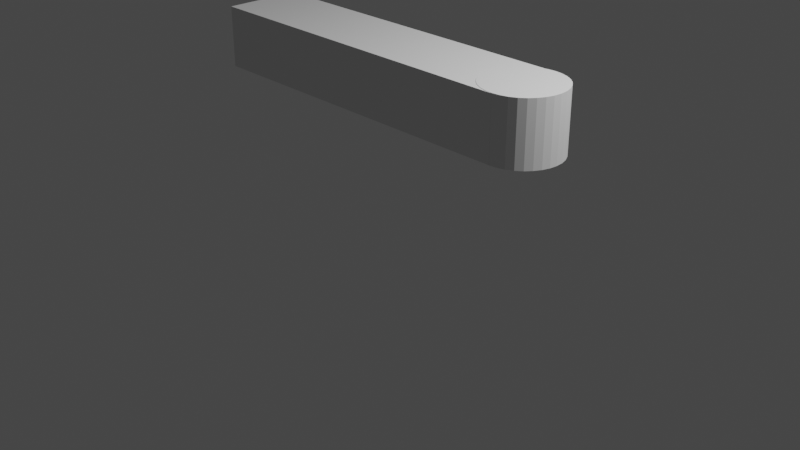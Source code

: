 # Source: assignment2_v1.0.blend  (saved by Blender 3.0.42; exported with 4.5.12 LTS)
import bpy
from mathutils import Matrix  # noqa: F401  (used for matrix-valued properties, if any)

bpy.ops.wm.read_factory_settings(use_empty=True)
scene = bpy.context.scene
scene.name = 'Scene'

# ---- collections
col_collection = bpy.data.collections.new('Collection'); scene.collection.children.link(col_collection)

# ---- world
world_world = bpy.data.worlds.new('World'); scene.world = world_world
world_world.use_nodes = True; world_world.node_tree.nodes.clear()
_N = world_world.node_tree.nodes; _L = world_world.node_tree.links
n0 = _N.new('ShaderNodeOutputWorld'); n0.name = 'World Output'; n0.location = (300, 300)
n1 = _N.new('ShaderNodeBackground'); n1.name = 'Background'; n1.location = (10, 300)
n1.inputs[0].default_value = (0.05088, 0.05088, 0.05088, 1.0)
_L.new(n1.outputs[0], n0.inputs[0])
n0.is_active_output = True
world_world.color = (0.05088, 0.05088, 0.05088)
world_world.use_sun_shadow = False
world_world.sun_shadow_jitter_overblur = 0.0

# ---- cameras
cam_camera = bpy.data.cameras.new('Camera')
cam_camera.clip_end = 100.0
cam_camera.ortho_scale = 7.314

# ---- lights
light_light = bpy.data.lights.new('Light', 'POINT')
light_light.transmission_factor = 0.0
light_light.energy = 1000.0
light_light.shadow_soft_size = 0.1
light_light.shadow_maximum_resolution = 0.006
light_light.use_absolute_resolution = True

# ---- meshes
me_plane = bpy.data.meshes.new('Plane')
me_plane.from_pydata([], [], [])
_uv = me_plane.uv_layers.new(name='UVMap')
_uv.uv.foreach_set('vector', [])
me_plane.use_remesh_fix_poles = True
me_plane.use_remesh_preserve_attributes = False
me_plane.update()
me_cube = bpy.data.meshes.new('Cube')
me_cube.from_pydata([(-1.0, -1.0, -1.0), (0.9998, 1.014, -1.005), (-1.0, -1.0, 1.0), (0.9998, 1.014, 1.01), (-1.0, 1.0, -1.0), (1.044, 0.995, -1.005), (-1.0, 1.0, 1.0), (1.044, 0.995, 1.01), (1.0, -1.0, -1.0), (1.086, 0.9378, -1.005), (1.0, -1.0, 1.0), (1.086, 0.9378, 1.01), (1.125, 0.8449, -1.005), (1.125, 0.8449, 1.01), (1.159, 0.7198, -1.005), (1.159, 0.7198, 1.01), (1.186, 0.5675, -1.005), (1.186, 0.5675, 1.01), (1.207, 0.3937, -1.005), (1.207, 0.3937, 1.01), (1.22, 0.2051, -1.005), (1.22, 0.2051, 1.01), (1.224, 0.008941, -1.005), (1.224, 0.008941, 1.01), (1.22, -0.1872, -1.005), (1.22, -0.1872, 1.01), (1.207, -0.3758, -1.005), (1.207, -0.3758, 1.01), (1.186, -0.5496, -1.005), (1.186, -0.5496, 1.01), (1.159, -0.7019, -1.005), (1.159, -0.7019, 1.01), (1.125, -0.827, -1.005), (1.125, -0.827, 1.01), (1.086, -0.9199, -1.005), (1.086, -0.9199, 1.01), (1.044, -0.9771, -1.005), (1.044, -0.9771, 1.01), (0.9998, -0.9964, -1.005), (0.9998, -0.9964, 1.01), (0.956, -0.9771, -1.005), (0.956, -0.9771, 1.01), (0.9139, -0.9199, -1.005), (0.9139, -0.9199, 1.01), (0.8751, -0.827, -1.005), (0.8751, -0.827, 1.01), (0.841, -0.7019, -1.005), (0.841, -0.7019, 1.01), (0.8131, -0.5496, -1.005), (0.8131, -0.5496, 1.01), (0.7924, -0.3758, -1.005), (0.7924, -0.3758, 1.01), (0.7796, -0.1872, -1.005), (0.7796, -0.1872, 1.01), (0.7753, 0.008941, -1.005), (0.7753, 0.008941, 1.01), (0.7796, 0.2051, -1.005), (0.7796, 0.2051, 1.01), (0.7924, 0.3937, -1.005), (0.7924, 0.3937, 1.01), (0.8131, 0.5675, -1.005), (0.8131, 0.5675, 1.01), (0.841, 0.7198, -1.005), (0.841, 0.7198, 1.01), (0.8751, 0.8449, -1.005), (0.8751, 0.8449, 1.01), (0.9139, 0.9378, -1.005), (0.9139, 0.9378, 1.01), (0.956, 0.995, -1.005), (0.956, 0.995, 1.01), (0.9674, 1.0, 1.0), (0.9674, 1.0, -1.0), (1.0, -0.9963, 1.0), (1.0, -0.9963, -1.0), (0.7753, 0.008941, -1.0), (0.7796, -0.1872, -1.0), (0.7796, 0.2051, -1.0), (0.841, -0.7019, -1.0), (0.8131, -0.5496, -1.0), (0.7924, -0.3758, -1.0), (0.7924, 0.3937, -1.0), (0.8131, 0.5675, -1.0), (0.9998, -0.9964, -1.0), (0.8751, -0.827, -1.0), (0.841, 0.7198, -1.0), (0.8751, 0.8449, -1.0), (0.9139, 0.9378, -1.0), (0.956, 0.995, -1.0), (0.956, -0.9771, -1.0), (0.9139, -0.9199, -1.0), (0.9139, 0.9378, 1.0), (0.956, 0.995, 1.0), (0.7753, 0.008941, 1.0), (0.7796, -0.1872, 1.0), (0.7796, 0.2051, 1.0), (0.8131, -0.5496, 1.0), (0.7924, -0.3758, 1.0), (0.7924, 0.3937, 1.0), (0.8131, 0.5675, 1.0), (0.8751, 0.8449, 1.0), (0.956, -0.9771, 1.0), (0.9998, -0.9964, 1.0), (0.9139, -0.9199, 1.0), (0.8751, -0.827, 1.0), (0.841, -0.7019, 1.0), (0.841, 0.7198, 1.0)], [], [(0, 2, 6, 4), (4, 6, 70, 71), (10, 8, 73, 72), (8, 10, 2, 0), (8, 0, 4, 71, 87, 86, 85, 84, 81, 80, 76, 74, 75, 79, 78, 77, 83, 89, 88, 82, 73), (91, 70, 6, 2, 10, 72, 101, 100, 102, 103, 104, 95, 96, 93, 92, 94, 97, 98, 105, 99, 90), (1, 3, 7, 5), (5, 7, 11, 9), (9, 11, 13, 12), (12, 13, 15, 14), (14, 15, 17, 16), (16, 17, 19, 18), (18, 19, 21, 20), (20, 21, 23, 22), (22, 23, 25, 24), (24, 25, 27, 26), (26, 27, 29, 28), (28, 29, 31, 30), (30, 31, 33, 32), (32, 33, 35, 34), (34, 35, 37, 36), (82, 38, 36, 37, 39, 101, 72, 73), (101, 39, 41, 100), (88, 40, 38, 82), (100, 41, 43, 102), (42, 40, 88, 89), (102, 43, 45, 103), (44, 42, 89, 83), (103, 45, 47, 104), (46, 44, 83, 77), (104, 47, 49, 95), (48, 46, 77, 78), (95, 49, 51, 96), (50, 48, 78, 79), (96, 51, 53, 93), (52, 50, 79, 75), (93, 53, 55, 92), (54, 52, 75, 74), (92, 55, 57, 94), (56, 54, 74, 76), (94, 57, 59, 97), (58, 56, 76, 80), (97, 59, 61, 98), (60, 58, 80, 81), (98, 61, 63, 105), (62, 60, 81, 84), (105, 63, 65, 99), (64, 62, 84, 85), (65, 67, 90, 99), (66, 64, 85, 86), (11, 7, 3, 69, 67, 65, 63, 61, 59, 57, 55, 53, 51, 49, 47, 45, 43, 41, 39, 37, 35, 33, 31, 29, 27, 25, 23, 21, 19, 17, 15, 13), (90, 67, 69, 91), (68, 66, 86, 87), (69, 3, 1, 68, 87, 71, 70, 91), (68, 1, 5, 9, 12, 14, 16, 18, 20, 22, 24, 26, 28, 30, 32, 34, 36, 38, 40, 42, 44, 46, 48, 50, 52, 54, 56, 58, 60, 62, 64, 66)])
_uv = me_cube.uv_layers.new(name='UVMap')
_uv.uv.foreach_set('vector', [0.375, 0.0, 0.625, 0.0, 0.625, 0.25, 0.375, 0.25, 0.375, 0.25, 0.625, 0.25, 0.625, 0.4959, 0.375, 0.4959, 0.625, 0.75, 0.375, 0.75, 0.375, 0.7495, 0.625, 0.7495, 0.375, 0.75, 0.625, 0.75, 0.625, 1.0, 0.375, 1.0, 0.375, 0.75, 0.125, 0.75, 0.125, 0.5, 0.3709, 0.5, 0.3695, 0.5006, 0.3642, 0.5078, 0.3594, 0.5194, 0.3551, 0.535, 0.3516, 0.5541, 0.349, 0.5758, 0.3474, 0.5994, 0.3469, 0.6239, 0.3474, 0.6484, 0.349, 0.672, 0.3516, 0.6937, 0.3551, 0.7127, 0.3594, 0.7284, 0.3642, 0.74, 0.3695, 0.7471, 0.375, 0.7495, 0.375, 0.7495, 0.6305, 0.5006, 0.6291, 0.5, 0.875, 0.5, 0.875, 0.75, 0.625, 0.75, 0.625, 0.7495, 0.625, 0.7495, 0.6305, 0.7471, 0.6358, 0.74, 0.6406, 0.7284, 0.6449, 0.7127, 0.6484, 0.6937, 0.651, 0.672, 0.6526, 0.6484, 0.6531, 0.6239, 0.6526, 0.5994, 0.651, 0.5758, 0.6484, 0.5541, 0.6449, 0.535, 0.6406, 0.5194, 0.6358, 0.5078, 1.0, 0.5, 1.0, 1.0, 0.9688, 1.0, 0.9688, 0.5, 0.9688, 0.5, 0.9688, 1.0, 0.9375, 1.0, 0.9375, 0.5, 0.9375, 0.5, 0.9375, 1.0, 0.9062, 1.0, 0.9062, 0.5, 0.9062, 0.5, 0.9062, 1.0, 0.875, 1.0, 0.875, 0.5, 0.875, 0.5, 0.875, 1.0, 0.8438, 1.0, 0.8438, 0.5, 0.8438, 0.5, 0.8438, 1.0, 0.8125, 1.0, 0.8125, 0.5, 0.8125, 0.5, 0.8125, 1.0, 0.7812, 1.0, 0.7812, 0.5, 0.7812, 0.5, 0.7812, 1.0, 0.75, 1.0, 0.75, 0.5, 0.75, 0.5, 0.75, 1.0, 0.7188, 1.0, 0.7188, 0.5, 0.7188, 0.5, 0.7188, 1.0, 0.6875, 1.0, 0.6875, 0.5, 0.6875, 0.5, 0.6875, 1.0, 0.6562, 1.0, 0.6562, 0.5, 0.6562, 0.5, 0.6562, 1.0, 0.625, 1.0, 0.625, 0.5, 0.625, 0.5, 0.625, 1.0, 0.5938, 1.0, 0.5938, 0.5, 0.5938, 0.5, 0.5938, 1.0, 0.5625, 1.0, 0.5625, 0.5, 0.5625, 0.5, 0.5625, 1.0, 0.5312, 1.0, 0.5312, 0.5, 0.5, 0.5013, 0.5, 0.5, 0.5312, 0.5, 0.5312, 1.0, 0.5, 1.0, 0.5, 0.9974, 0.5001, 0.9974, 0.5001, 0.5013, 0.5, 0.9974, 0.5, 1.0, 0.4688, 1.0, 0.4688, 0.9974, 0.4688, 0.5013, 0.4688, 0.5, 0.5, 0.5, 0.5, 0.5013, 0.4688, 0.9974, 0.4688, 1.0, 0.4375, 1.0, 0.4375, 0.9974, 0.4375, 0.5, 0.4688, 0.5, 0.4688, 0.5013, 0.4375, 0.5013, 0.4375, 0.9974, 0.4375, 1.0, 0.4062, 1.0, 0.4062, 0.9974, 0.4062, 0.5, 0.4375, 0.5, 0.4375, 0.5013, 0.4062, 0.5013, 0.4062, 0.9974, 0.4062, 1.0, 0.375, 1.0, 0.375, 0.9974, 0.375, 0.5, 0.4062, 0.5, 0.4062, 0.5013, 0.375, 0.5013, 0.375, 0.9974, 0.375, 1.0, 0.3438, 1.0, 0.3438, 0.9974, 0.3438, 0.5, 0.375, 0.5, 0.375, 0.5013, 0.3438, 0.5013, 0.3438, 0.9974, 0.3438, 1.0, 0.3125, 1.0, 0.3125, 0.9974, 0.3125, 0.5, 0.3438, 0.5, 0.3438, 0.5013, 0.3125, 0.5013, 0.3125, 0.9974, 0.3125, 1.0, 0.2812, 1.0, 0.2812, 0.9974, 0.2812, 0.5, 0.3125, 0.5, 0.3125, 0.5013, 0.2812, 0.5013, 0.2812, 0.9974, 0.2812, 1.0, 0.25, 1.0, 0.25, 0.9974, 0.25, 0.5, 0.2812, 0.5, 0.2812, 0.5013, 0.25, 0.5013, 0.25, 0.9974, 0.25, 1.0, 0.2188, 1.0, 0.2188, 0.9974, 0.2188, 0.5, 0.25, 0.5, 0.25, 0.5013, 0.2188, 0.5013, 0.2188, 0.9974, 0.2188, 1.0, 0.1875, 1.0, 0.1875, 0.9974, 0.1875, 0.5, 0.2188, 0.5, 0.2188, 0.5013, 0.1875, 0.5013, 0.1875, 0.9974, 0.1875, 1.0, 0.1562, 1.0, 0.1562, 0.9974, 0.1562, 0.5, 0.1875, 0.5, 0.1875, 0.5013, 0.1562, 0.5013, 0.1562, 0.9974, 0.1562, 1.0, 0.125, 1.0, 0.125, 0.9974, 0.125, 0.5, 0.1562, 0.5, 0.1562, 0.5013, 0.125, 0.5013, 0.125, 0.9974, 0.125, 1.0, 0.09375, 1.0, 0.09375, 0.9974, 0.09375, 0.5, 0.125, 0.5, 0.125, 0.5013, 0.09375, 0.5013, 0.09375, 1.0, 0.0625, 1.0, 0.0625, 0.9974, 0.09375, 0.9974, 0.0625, 0.5, 0.09375, 0.5, 0.09375, 0.5013, 0.0625, 0.5013, 0.3418, 0.4717, 0.2968, 0.4854, 0.25, 0.49, 0.2032, 0.4854, 0.1582, 0.4717, 0.1167, 0.4496, 0.08029, 0.4197, 0.05045, 0.3833, 0.02827, 0.3418, 0.01461, 0.2968, 0.01, 0.25, 0.01461, 0.2032, 0.02827, 0.1582, 0.05045, 0.1167, 0.08029, 0.08029, 0.1167, 0.05045, 0.1582, 0.02827, 0.2032, 0.01461, 0.25, 0.01, 0.2968, 0.01461, 0.3418, 0.02827, 0.3833, 0.05045, 0.4197, 0.08029, 0.4496, 0.1167, 0.4717, 0.1582, 0.4854, 0.2032, 0.49, 0.25, 0.4854, 0.2968, 0.4717, 0.3418, 0.4496, 0.3833, 0.4197, 0.4197, 0.3833, 0.4496, 0.0625, 0.9974, 0.0625, 1.0, 0.03125, 1.0, 0.03125, 0.9974, 0.03125, 0.5, 0.0625, 0.5, 0.0625, 0.5013, 0.03125, 0.5013, 0.03125, 1.0, 0.0, 1.0, 0.0, 0.5, 0.03125, 0.5, 0.03125, 0.5013, 0.0231, 0.5013, 0.0231, 0.9974, 0.03125, 0.9974, 0.7032, 0.4854, 0.75, 0.49, 0.7968, 0.4854, 0.8418, 0.4717, 0.8833, 0.4496, 0.75, 0.49, 0.7968, 0.4854, 0.8418, 0.4717, 0.8833, 0.4496, 0.9197, 0.4197, 0.9496, 0.3833, 0.9717, 0.3418, 0.9854, 0.2968, 0.99, 0.25, 0.9854, 0.2032, 0.9717, 0.1582, 0.9496, 0.1167, 0.9197, 0.08029, 0.8833, 0.05045, 0.8418, 0.02827, 0.7968, 0.01461, 0.75, 0.01, 0.7032, 0.01461, 0.6582, 0.02827, 0.6167, 0.05045, 0.5803, 0.08029, 0.5504, 0.1167, 0.5283, 0.1582, 0.5146, 0.2032, 0.51, 0.25, 0.5146, 0.2968, 0.5283, 0.3418])
me_cube.use_remesh_fix_poles = True
me_cube.use_remesh_preserve_attributes = False
me_cube.update()

# ---- objects
ob_light = bpy.data.objects.new('Light', light_light)
ob_camera = bpy.data.objects.new('Camera', cam_camera)
ob_empty = bpy.data.objects.new('Empty', None)
ob_plane = bpy.data.objects.new('Plane', me_plane)
ob_cube = bpy.data.objects.new('Cube', me_cube)

# ---- transforms, parenting, visibility, modifiers, constraints
ob_light.location = (4.076, 1.005, 5.904)
ob_light.rotation_euler = (0.6503, 0.05522, 1.866)
ob_light.lock_rotations_4d = False
ob_light.empty_display_type = 'ARROWS'
ob_light.color = (0.0, 0.0, 0.0, 0.0)
ob_light.lineart.crease_threshold = 0.0
ob_camera.location = (7.359, -6.926, 4.958)
ob_camera.rotation_euler = (1.109, 0.0, 0.8149)
ob_camera.lock_rotations_4d = False
ob_camera.empty_display_type = 'ARROWS'
ob_camera.color = (0.0, 0.0, 0.0, 0.0)
ob_camera.display_type = 'WIRE'
ob_camera.lineart.crease_threshold = 0.0
ob_empty.location = (0.0, 2.004, 0.0)
ob_empty.rotation_euler = (1.571, -0.0, -0.0)
ob_empty.empty_display_type = 'IMAGE'
ob_empty.empty_display_size = 5.0
ob_plane.location = (0.0, 0.0, 0.0)
ob_plane.rotation_euler = (-1572.0, -2.22e-16, 2.219e-16)
ob_cube.location = (-0.4027, 0.1063, 1.467)
ob_cube.scale = (1.857, 0.4148, 0.3282)

# ---- collection membership
col_collection.objects.link(ob_light)
col_collection.objects.link(ob_camera)
col_collection.objects.link(ob_empty)
col_collection.objects.link(ob_plane)
col_collection.objects.link(ob_cube)

# ---- scene / render settings (as saved in the file)
scene.camera = ob_camera
scene.frame_start = 1; scene.frame_end = 250; scene.frame_set(1)
scene.render.engine = 'BLENDER_EEVEE_NEXT'
scene.cycles.sampling_pattern = 'TABULATED_SOBOL'
scene.cycles.use_light_tree = False
scene.view_settings.view_transform = 'Filmic'
bpy.context.view_layer.update()
